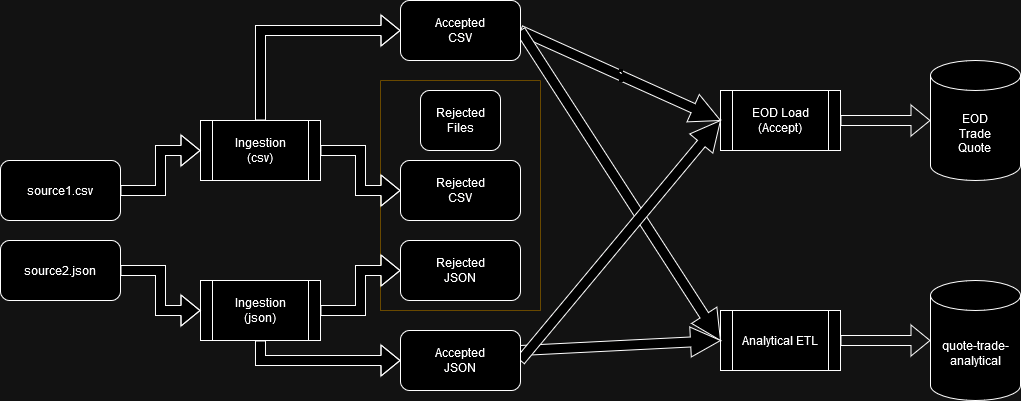

The diagram above was exported from draw.io. Its source (the exported page's mxGraphModel, read from the mxfile embedded in the PNG):
<mxGraphModel dx="1434" dy="754" grid="1" gridSize="10" guides="1" tooltips="1" connect="1" arrows="1" fold="1" page="1" pageScale="1" pageWidth="850" pageHeight="1100" math="0" shadow="0">
  <root>
    <mxCell id="0" />
    <mxCell id="1" parent="0" />
    <mxCell id="oF9m7Eej-DcNFId1Fv6P-10" value="" style="swimlane;startSize=0;fillColor=#fff2cc;strokeColor=#d6b656;fillStyle=solid;" vertex="1" parent="1">
      <mxGeometry x="380" y="210" width="160" height="230" as="geometry">
        <mxRectangle x="380" y="210" width="50" height="40" as="alternateBounds" />
      </mxGeometry>
    </mxCell>
    <mxCell id="oF9m7Eej-DcNFId1Fv6P-17" style="edgeStyle=orthogonalEdgeStyle;rounded=0;orthogonalLoop=1;jettySize=auto;html=1;exitX=1;exitY=0.5;exitDx=0;exitDy=0;shape=flexArrow;" edge="1" parent="1" source="WNTimp3j2OOwFHQBS8qL-1" target="WNTimp3j2OOwFHQBS8qL-13">
      <mxGeometry relative="1" as="geometry" />
    </mxCell>
    <mxCell id="WNTimp3j2OOwFHQBS8qL-1" value="Analytical ETL" style="shape=process;whiteSpace=wrap;html=1;backgroundOutline=1;" parent="1" vertex="1">
      <mxGeometry x="720" y="440" width="120" height="60" as="geometry" />
    </mxCell>
    <mxCell id="oF9m7Eej-DcNFId1Fv6P-16" style="edgeStyle=orthogonalEdgeStyle;rounded=0;orthogonalLoop=1;jettySize=auto;html=1;exitX=1;exitY=0.5;exitDx=0;exitDy=0;shape=flexArrow;" edge="1" parent="1" source="WNTimp3j2OOwFHQBS8qL-2" target="WNTimp3j2OOwFHQBS8qL-12">
      <mxGeometry relative="1" as="geometry" />
    </mxCell>
    <mxCell id="WNTimp3j2OOwFHQBS8qL-2" value="&lt;div&gt;EOD Load&lt;/div&gt;&lt;div&gt;(Accept)&lt;br&gt;&lt;/div&gt;" style="shape=process;whiteSpace=wrap;html=1;backgroundOutline=1;" parent="1" vertex="1">
      <mxGeometry x="720" y="220" width="120" height="60" as="geometry" />
    </mxCell>
    <mxCell id="oF9m7Eej-DcNFId1Fv6P-3" style="edgeStyle=orthogonalEdgeStyle;rounded=0;orthogonalLoop=1;jettySize=auto;html=1;exitX=0.5;exitY=0;exitDx=0;exitDy=0;entryX=0;entryY=0.5;entryDx=0;entryDy=0;shape=flexArrow;fillColor=default;" edge="1" parent="1" source="WNTimp3j2OOwFHQBS8qL-3" target="WNTimp3j2OOwFHQBS8qL-8">
      <mxGeometry relative="1" as="geometry" />
    </mxCell>
    <mxCell id="oF9m7Eej-DcNFId1Fv6P-4" style="edgeStyle=orthogonalEdgeStyle;rounded=0;orthogonalLoop=1;jettySize=auto;html=1;exitX=1;exitY=0.5;exitDx=0;exitDy=0;entryX=0;entryY=0.5;entryDx=0;entryDy=0;shape=flexArrow;fillColor=default;" edge="1" parent="1" source="WNTimp3j2OOwFHQBS8qL-3" target="WNTimp3j2OOwFHQBS8qL-9">
      <mxGeometry relative="1" as="geometry" />
    </mxCell>
    <mxCell id="WNTimp3j2OOwFHQBS8qL-3" value="&lt;div&gt;Ingestion&lt;/div&gt;&lt;div&gt;(csv)&lt;br&gt;&lt;/div&gt;" style="shape=process;whiteSpace=wrap;html=1;backgroundOutline=1;" parent="1" vertex="1">
      <mxGeometry x="200" y="250" width="120" height="60" as="geometry" />
    </mxCell>
    <mxCell id="oF9m7Eej-DcNFId1Fv6P-5" style="edgeStyle=orthogonalEdgeStyle;rounded=0;orthogonalLoop=1;jettySize=auto;html=1;exitX=1;exitY=0.5;exitDx=0;exitDy=0;entryX=0;entryY=0.5;entryDx=0;entryDy=0;shape=flexArrow;fillColor=default;" edge="1" parent="1" source="WNTimp3j2OOwFHQBS8qL-4" target="WNTimp3j2OOwFHQBS8qL-11">
      <mxGeometry relative="1" as="geometry" />
    </mxCell>
    <mxCell id="oF9m7Eej-DcNFId1Fv6P-6" style="edgeStyle=orthogonalEdgeStyle;rounded=0;orthogonalLoop=1;jettySize=auto;html=1;exitX=0.5;exitY=1;exitDx=0;exitDy=0;shape=flexArrow;fillColor=default;" edge="1" parent="1" source="WNTimp3j2OOwFHQBS8qL-4" target="WNTimp3j2OOwFHQBS8qL-10">
      <mxGeometry relative="1" as="geometry" />
    </mxCell>
    <mxCell id="WNTimp3j2OOwFHQBS8qL-4" value="&lt;div&gt;Ingestion&lt;/div&gt;&lt;div&gt;(json)&lt;/div&gt;" style="shape=process;whiteSpace=wrap;html=1;backgroundOutline=1;" parent="1" vertex="1">
      <mxGeometry x="200" y="410" width="120" height="60" as="geometry" />
    </mxCell>
    <mxCell id="WNTimp3j2OOwFHQBS8qL-5" value="&lt;div&gt;Rejected&lt;/div&gt;&lt;div&gt;Files&lt;/div&gt;" style="rounded=1;whiteSpace=wrap;html=1;" parent="1" vertex="1">
      <mxGeometry x="420" y="220" width="80" height="60" as="geometry" />
    </mxCell>
    <mxCell id="oF9m7Eej-DcNFId1Fv6P-1" style="edgeStyle=orthogonalEdgeStyle;rounded=0;orthogonalLoop=1;jettySize=auto;html=1;exitX=1;exitY=0.5;exitDx=0;exitDy=0;entryX=0;entryY=0.5;entryDx=0;entryDy=0;shape=flexArrow;fillColor=default;" edge="1" parent="1" source="WNTimp3j2OOwFHQBS8qL-6" target="WNTimp3j2OOwFHQBS8qL-3">
      <mxGeometry relative="1" as="geometry" />
    </mxCell>
    <mxCell id="WNTimp3j2OOwFHQBS8qL-6" value="&lt;div&gt;source1.csv&lt;/div&gt;" style="rounded=1;whiteSpace=wrap;html=1;" parent="1" vertex="1">
      <mxGeometry y="290" width="120" height="60" as="geometry" />
    </mxCell>
    <mxCell id="oF9m7Eej-DcNFId1Fv6P-2" style="edgeStyle=orthogonalEdgeStyle;rounded=0;orthogonalLoop=1;jettySize=auto;html=1;exitX=1;exitY=0.5;exitDx=0;exitDy=0;shape=flexArrow;fillColor=default;" edge="1" parent="1" source="WNTimp3j2OOwFHQBS8qL-7" target="WNTimp3j2OOwFHQBS8qL-4">
      <mxGeometry relative="1" as="geometry" />
    </mxCell>
    <mxCell id="WNTimp3j2OOwFHQBS8qL-7" value="source2.json" style="rounded=1;whiteSpace=wrap;html=1;" parent="1" vertex="1">
      <mxGeometry y="370" width="120" height="60" as="geometry" />
    </mxCell>
    <mxCell id="oF9m7Eej-DcNFId1Fv6P-12" value="`" style="edgeStyle=orthogonalEdgeStyle;rounded=0;orthogonalLoop=1;jettySize=auto;html=1;exitX=1;exitY=0.5;exitDx=0;exitDy=0;entryX=0;entryY=0.5;entryDx=0;entryDy=0;shape=arrow;fillColor=default;" edge="1" parent="1" source="WNTimp3j2OOwFHQBS8qL-8" target="WNTimp3j2OOwFHQBS8qL-2">
      <mxGeometry relative="1" as="geometry" />
    </mxCell>
    <mxCell id="oF9m7Eej-DcNFId1Fv6P-13" style="edgeStyle=orthogonalEdgeStyle;rounded=0;orthogonalLoop=1;jettySize=auto;html=1;exitX=1;exitY=0.5;exitDx=0;exitDy=0;entryX=0;entryY=0.5;entryDx=0;entryDy=0;shape=arrow;fillColor=default;" edge="1" parent="1" source="WNTimp3j2OOwFHQBS8qL-8" target="WNTimp3j2OOwFHQBS8qL-1">
      <mxGeometry relative="1" as="geometry" />
    </mxCell>
    <mxCell id="WNTimp3j2OOwFHQBS8qL-8" value="&lt;div&gt;Accepted&lt;/div&gt;&lt;div&gt;CSV&lt;br&gt;&lt;/div&gt;" style="rounded=1;whiteSpace=wrap;html=1;" parent="1" vertex="1">
      <mxGeometry x="400" y="130" width="120" height="60" as="geometry" />
    </mxCell>
    <mxCell id="WNTimp3j2OOwFHQBS8qL-9" value="&lt;div&gt;Rejected&lt;/div&gt;&lt;div&gt;CSV&lt;br&gt;&lt;/div&gt;" style="rounded=1;whiteSpace=wrap;html=1;" parent="1" vertex="1">
      <mxGeometry x="400" y="290" width="120" height="60" as="geometry" />
    </mxCell>
    <mxCell id="oF9m7Eej-DcNFId1Fv6P-14" style="edgeStyle=orthogonalEdgeStyle;rounded=0;orthogonalLoop=1;jettySize=auto;html=1;entryX=0;entryY=0.5;entryDx=0;entryDy=0;shape=arrow;fillColor=default;" edge="1" parent="1" target="WNTimp3j2OOwFHQBS8qL-1">
      <mxGeometry relative="1" as="geometry">
        <mxPoint x="520" y="480" as="sourcePoint" />
      </mxGeometry>
    </mxCell>
    <mxCell id="oF9m7Eej-DcNFId1Fv6P-15" style="edgeStyle=orthogonalEdgeStyle;rounded=0;orthogonalLoop=1;jettySize=auto;html=1;exitX=1;exitY=0.5;exitDx=0;exitDy=0;entryX=0;entryY=0.5;entryDx=0;entryDy=0;shape=arrow;fillColor=default;" edge="1" parent="1" source="WNTimp3j2OOwFHQBS8qL-10" target="WNTimp3j2OOwFHQBS8qL-2">
      <mxGeometry relative="1" as="geometry" />
    </mxCell>
    <mxCell id="WNTimp3j2OOwFHQBS8qL-10" value="&lt;div&gt;Accepted&lt;/div&gt;&lt;div&gt;JSON&lt;/div&gt;" style="rounded=1;whiteSpace=wrap;html=1;" parent="1" vertex="1">
      <mxGeometry x="400" y="460" width="120" height="60" as="geometry" />
    </mxCell>
    <mxCell id="WNTimp3j2OOwFHQBS8qL-11" value="&lt;div&gt;Rejected&lt;/div&gt;&lt;div&gt;JSON&lt;br&gt;&lt;/div&gt;" style="rounded=1;whiteSpace=wrap;html=1;" parent="1" vertex="1">
      <mxGeometry x="400" y="370" width="120" height="60" as="geometry" />
    </mxCell>
    <mxCell id="WNTimp3j2OOwFHQBS8qL-12" value="&lt;div&gt;EOD&lt;/div&gt;&lt;div&gt;Trade&lt;/div&gt;&lt;div&gt;Quote&lt;br&gt;&lt;/div&gt;" style="shape=cylinder3;whiteSpace=wrap;html=1;boundedLbl=1;backgroundOutline=1;size=15;" parent="1" vertex="1">
      <mxGeometry x="930" y="190" width="90" height="120" as="geometry" />
    </mxCell>
    <mxCell id="WNTimp3j2OOwFHQBS8qL-13" value="quote-trade-analytical" style="shape=cylinder3;whiteSpace=wrap;html=1;boundedLbl=1;backgroundOutline=1;size=15;" parent="1" vertex="1">
      <mxGeometry x="930" y="410" width="90" height="120" as="geometry" />
    </mxCell>
  </root>
</mxGraphModel>